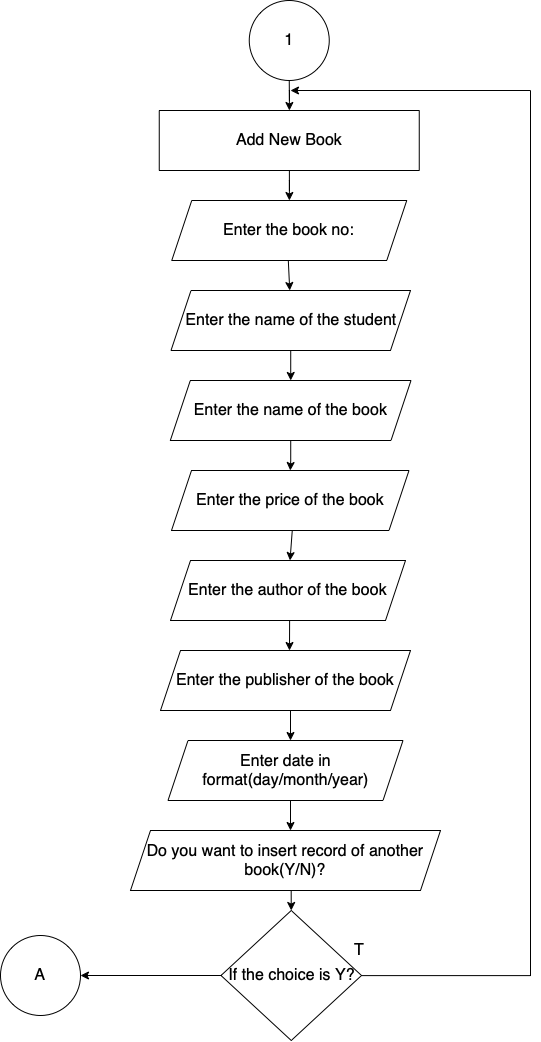

The diagram above was exported from draw.io. Its source (the exported page's mxGraphModel, read from the mxfile embedded in the PNG):
<mxGraphModel dx="1252" dy="1124" grid="1" gridSize="10" guides="1" tooltips="1" connect="1" arrows="1" fold="1" page="1" pageScale="1" pageWidth="850" pageHeight="1100" math="0" shadow="0">
  <root>
    <mxCell id="1BR3XYqejwrKCeJVi1DR-0" />
    <mxCell id="1BR3XYqejwrKCeJVi1DR-1" parent="1BR3XYqejwrKCeJVi1DR-0" />
    <mxCell id="3i1NDYL12XjvmC7lXjgc-0" value="" style="edgeStyle=orthogonalEdgeStyle;rounded=0;orthogonalLoop=1;jettySize=auto;html=1;fontSize=13;" edge="1" parent="1BR3XYqejwrKCeJVi1DR-1" source="1BR3XYqejwrKCeJVi1DR-3" target="PVOztOMZjDvcnkUqkmpc-1">
      <mxGeometry relative="1" as="geometry" />
    </mxCell>
    <mxCell id="1BR3XYqejwrKCeJVi1DR-3" value="1" style="ellipse;whiteSpace=wrap;html=1;aspect=fixed;fontSize=16;" vertex="1" parent="1BR3XYqejwrKCeJVi1DR-1">
      <mxGeometry x="1278.75" y="40" width="80" height="80" as="geometry" />
    </mxCell>
    <mxCell id="1BR3XYqejwrKCeJVi1DR-9" value="" style="group" vertex="1" connectable="0" parent="1BR3XYqejwrKCeJVi1DR-1">
      <mxGeometry x="1197.5" y="240" width="235" height="60" as="geometry" />
    </mxCell>
    <mxCell id="1BR3XYqejwrKCeJVi1DR-10" value="&lt;span&gt;Enter the book no:&lt;/span&gt;" style="shape=parallelogram;perimeter=parallelogramPerimeter;whiteSpace=wrap;html=1;fixedSize=1;fontSize=16;" vertex="1" parent="1BR3XYqejwrKCeJVi1DR-9">
      <mxGeometry x="3.75" width="235" height="60" as="geometry" />
    </mxCell>
    <mxCell id="1BR3XYqejwrKCeJVi1DR-12" value="" style="group" vertex="1" connectable="0" parent="1BR3XYqejwrKCeJVi1DR-1">
      <mxGeometry x="1200" y="330" width="240" height="60" as="geometry" />
    </mxCell>
    <mxCell id="1BR3XYqejwrKCeJVi1DR-13" value="&lt;span&gt;Enter the name of the student&lt;/span&gt;" style="shape=parallelogram;perimeter=parallelogramPerimeter;whiteSpace=wrap;html=1;fixedSize=1;fontSize=16;" vertex="1" parent="1BR3XYqejwrKCeJVi1DR-12">
      <mxGeometry x="0.5" width="239.5" height="60" as="geometry" />
    </mxCell>
    <mxCell id="1BR3XYqejwrKCeJVi1DR-15" value="" style="group" vertex="1" connectable="0" parent="1BR3XYqejwrKCeJVi1DR-1">
      <mxGeometry x="1191.5" y="420" width="250" height="60" as="geometry" />
    </mxCell>
    <mxCell id="1BR3XYqejwrKCeJVi1DR-16" value="&lt;span&gt;Enter the name of the book&lt;/span&gt;" style="shape=parallelogram;perimeter=parallelogramPerimeter;whiteSpace=wrap;html=1;fixedSize=1;fontSize=16;" vertex="1" parent="1BR3XYqejwrKCeJVi1DR-15">
      <mxGeometry x="8.31" width="240.69" height="60" as="geometry" />
    </mxCell>
    <mxCell id="1BR3XYqejwrKCeJVi1DR-18" value="" style="group" vertex="1" connectable="0" parent="1BR3XYqejwrKCeJVi1DR-1">
      <mxGeometry x="1201" y="510" width="237.5" height="60" as="geometry" />
    </mxCell>
    <mxCell id="1BR3XYqejwrKCeJVi1DR-19" value="&lt;span&gt;Enter the price of the book&lt;/span&gt;" style="shape=parallelogram;perimeter=parallelogramPerimeter;whiteSpace=wrap;html=1;fixedSize=1;fontSize=16;" vertex="1" parent="1BR3XYqejwrKCeJVi1DR-18">
      <mxGeometry width="237.5" height="60" as="geometry" />
    </mxCell>
    <mxCell id="1BR3XYqejwrKCeJVi1DR-21" value="" style="group" vertex="1" connectable="0" parent="1BR3XYqejwrKCeJVi1DR-1">
      <mxGeometry x="1195" y="600" width="240" height="60" as="geometry" />
    </mxCell>
    <mxCell id="1BR3XYqejwrKCeJVi1DR-22" value="&lt;span&gt;Enter the author of the book&lt;/span&gt;" style="shape=parallelogram;perimeter=parallelogramPerimeter;whiteSpace=wrap;html=1;fixedSize=1;fontSize=16;" vertex="1" parent="1BR3XYqejwrKCeJVi1DR-21">
      <mxGeometry x="5" width="235" height="60" as="geometry" />
    </mxCell>
    <mxCell id="1BR3XYqejwrKCeJVi1DR-24" value="" style="group" vertex="1" connectable="0" parent="1BR3XYqejwrKCeJVi1DR-1">
      <mxGeometry x="1190" y="690" width="250" height="60" as="geometry" />
    </mxCell>
    <mxCell id="1BR3XYqejwrKCeJVi1DR-25" value="&lt;span&gt;Enter the publisher of the book&lt;/span&gt;" style="shape=parallelogram;perimeter=parallelogramPerimeter;whiteSpace=wrap;html=1;fixedSize=1;fontSize=16;" vertex="1" parent="1BR3XYqejwrKCeJVi1DR-24">
      <mxGeometry width="250" height="60" as="geometry" />
    </mxCell>
    <mxCell id="1BR3XYqejwrKCeJVi1DR-27" value="" style="group" vertex="1" connectable="0" parent="1BR3XYqejwrKCeJVi1DR-1">
      <mxGeometry x="1197.5" y="780" width="235" height="60" as="geometry" />
    </mxCell>
    <mxCell id="1BR3XYqejwrKCeJVi1DR-28" value="&lt;span&gt;Enter date in format(day/month/year)&lt;/span&gt;" style="shape=parallelogram;perimeter=parallelogramPerimeter;whiteSpace=wrap;html=1;fixedSize=1;fontSize=16;" vertex="1" parent="1BR3XYqejwrKCeJVi1DR-27">
      <mxGeometry width="235" height="60" as="geometry" />
    </mxCell>
    <mxCell id="1BR3XYqejwrKCeJVi1DR-30" value="" style="group" vertex="1" connectable="0" parent="1BR3XYqejwrKCeJVi1DR-1">
      <mxGeometry x="1159.99" y="870" width="310.01" height="60" as="geometry" />
    </mxCell>
    <mxCell id="1BR3XYqejwrKCeJVi1DR-31" value="&lt;span&gt;Do you want to insert record of another book(Y/N)?&lt;/span&gt;" style="shape=parallelogram;perimeter=parallelogramPerimeter;whiteSpace=wrap;html=1;fixedSize=1;fontSize=16;" vertex="1" parent="1BR3XYqejwrKCeJVi1DR-30">
      <mxGeometry width="310.00999999999993" height="60" as="geometry" />
    </mxCell>
    <mxCell id="1BR3XYqejwrKCeJVi1DR-33" value="" style="group" vertex="1" connectable="0" parent="1BR3XYqejwrKCeJVi1DR-1">
      <mxGeometry x="1250.5" y="950" width="140.5" height="130" as="geometry" />
    </mxCell>
    <mxCell id="1BR3XYqejwrKCeJVi1DR-34" value="&lt;span&gt;If the choice is Y?&lt;/span&gt;" style="rhombus;whiteSpace=wrap;html=1;fontSize=16;" vertex="1" parent="1BR3XYqejwrKCeJVi1DR-33">
      <mxGeometry width="140.5" height="130" as="geometry" />
    </mxCell>
    <mxCell id="1BR3XYqejwrKCeJVi1DR-43" value="T" style="text;html=1;strokeColor=none;fillColor=none;align=center;verticalAlign=middle;whiteSpace=wrap;rounded=0;fontSize=16;" vertex="1" parent="1BR3XYqejwrKCeJVi1DR-1">
      <mxGeometry x="1358.75" y="975" width="60" height="30" as="geometry" />
    </mxCell>
    <mxCell id="1BR3XYqejwrKCeJVi1DR-45" value="A" style="ellipse;whiteSpace=wrap;html=1;aspect=fixed;fontSize=16;" vertex="1" parent="1BR3XYqejwrKCeJVi1DR-1">
      <mxGeometry x="1030" y="975" width="80" height="80" as="geometry" />
    </mxCell>
    <mxCell id="3i1NDYL12XjvmC7lXjgc-4" value="" style="edgeStyle=orthogonalEdgeStyle;rounded=0;orthogonalLoop=1;jettySize=auto;html=1;fontSize=13;" edge="1" parent="1BR3XYqejwrKCeJVi1DR-1" source="PVOztOMZjDvcnkUqkmpc-1" target="1BR3XYqejwrKCeJVi1DR-10">
      <mxGeometry relative="1" as="geometry" />
    </mxCell>
    <mxCell id="PVOztOMZjDvcnkUqkmpc-1" value="Add New Book" style="rounded=0;whiteSpace=wrap;html=1;fontSize=16;" vertex="1" parent="1BR3XYqejwrKCeJVi1DR-1">
      <mxGeometry x="1188.75" y="150" width="260" height="60" as="geometry" />
    </mxCell>
    <mxCell id="3i1NDYL12XjvmC7lXjgc-9" value="" style="edgeStyle=orthogonalEdgeStyle;rounded=0;orthogonalLoop=1;jettySize=auto;html=1;fontSize=13;" edge="1" parent="1BR3XYqejwrKCeJVi1DR-1" source="1BR3XYqejwrKCeJVi1DR-13" target="1BR3XYqejwrKCeJVi1DR-16">
      <mxGeometry relative="1" as="geometry" />
    </mxCell>
    <mxCell id="3i1NDYL12XjvmC7lXjgc-13" value="" style="edgeStyle=orthogonalEdgeStyle;rounded=0;orthogonalLoop=1;jettySize=auto;html=1;fontSize=13;" edge="1" parent="1BR3XYqejwrKCeJVi1DR-1" source="1BR3XYqejwrKCeJVi1DR-16" target="1BR3XYqejwrKCeJVi1DR-19">
      <mxGeometry relative="1" as="geometry" />
    </mxCell>
    <mxCell id="3i1NDYL12XjvmC7lXjgc-14" value="" style="edgeStyle=orthogonalEdgeStyle;rounded=0;orthogonalLoop=1;jettySize=auto;html=1;fontSize=13;" edge="1" parent="1BR3XYqejwrKCeJVi1DR-1">
      <mxGeometry relative="1" as="geometry">
        <mxPoint x="1317.8" y="300" as="sourcePoint" />
        <mxPoint x="1319.24" y="330" as="targetPoint" />
      </mxGeometry>
    </mxCell>
    <mxCell id="3i1NDYL12XjvmC7lXjgc-16" value="" style="edgeStyle=orthogonalEdgeStyle;rounded=0;orthogonalLoop=1;jettySize=auto;html=1;fontSize=13;" edge="1" parent="1BR3XYqejwrKCeJVi1DR-1">
      <mxGeometry relative="1" as="geometry">
        <mxPoint x="1321.76" y="570" as="sourcePoint" />
        <mxPoint x="1319.52" y="600" as="targetPoint" />
      </mxGeometry>
    </mxCell>
    <mxCell id="3i1NDYL12XjvmC7lXjgc-17" value="" style="edgeStyle=orthogonalEdgeStyle;rounded=0;orthogonalLoop=1;jettySize=auto;html=1;fontSize=13;" edge="1" parent="1BR3XYqejwrKCeJVi1DR-1">
      <mxGeometry relative="1" as="geometry">
        <mxPoint x="1321.52" y="660" as="sourcePoint" />
        <mxPoint x="1319" y="690" as="targetPoint" />
      </mxGeometry>
    </mxCell>
    <mxCell id="3i1NDYL12XjvmC7lXjgc-20" value="" style="edgeStyle=orthogonalEdgeStyle;rounded=0;orthogonalLoop=1;jettySize=auto;html=1;fontSize=13;" edge="1" parent="1BR3XYqejwrKCeJVi1DR-1">
      <mxGeometry relative="1" as="geometry">
        <mxPoint x="1320" y="750.0000000000001" as="sourcePoint" />
        <mxPoint x="1320" y="779.9999999999999" as="targetPoint" />
      </mxGeometry>
    </mxCell>
    <mxCell id="3i1NDYL12XjvmC7lXjgc-24" value="" style="edgeStyle=orthogonalEdgeStyle;rounded=0;orthogonalLoop=1;jettySize=auto;html=1;fontSize=13;" edge="1" parent="1BR3XYqejwrKCeJVi1DR-1">
      <mxGeometry relative="1" as="geometry">
        <mxPoint x="1320" y="840" as="sourcePoint" />
        <mxPoint x="1320" y="870" as="targetPoint" />
      </mxGeometry>
    </mxCell>
    <mxCell id="3i1NDYL12XjvmC7lXjgc-25" style="edgeStyle=orthogonalEdgeStyle;rounded=0;orthogonalLoop=1;jettySize=auto;html=1;entryX=1;entryY=0.5;entryDx=0;entryDy=0;fontSize=13;" edge="1" parent="1BR3XYqejwrKCeJVi1DR-1" source="1BR3XYqejwrKCeJVi1DR-34" target="1BR3XYqejwrKCeJVi1DR-45">
      <mxGeometry relative="1" as="geometry" />
    </mxCell>
    <mxCell id="3i1NDYL12XjvmC7lXjgc-27" value="" style="edgeStyle=orthogonalEdgeStyle;rounded=0;orthogonalLoop=1;jettySize=auto;html=1;fontSize=13;" edge="1" parent="1BR3XYqejwrKCeJVi1DR-1">
      <mxGeometry relative="1" as="geometry">
        <mxPoint x="1316" y="930" as="sourcePoint" />
        <mxPoint x="1320.7407407407409" y="950.0085672861474" as="targetPoint" />
      </mxGeometry>
    </mxCell>
    <mxCell id="3i1NDYL12XjvmC7lXjgc-28" style="edgeStyle=orthogonalEdgeStyle;rounded=0;orthogonalLoop=1;jettySize=auto;html=1;fontSize=13;endArrow=none;endFill=0;" edge="1" parent="1BR3XYqejwrKCeJVi1DR-1" source="1BR3XYqejwrKCeJVi1DR-34">
      <mxGeometry relative="1" as="geometry">
        <mxPoint x="1560" y="130" as="targetPoint" />
      </mxGeometry>
    </mxCell>
    <mxCell id="3i1NDYL12XjvmC7lXjgc-29" value="" style="endArrow=none;html=1;rounded=0;fontSize=13;startArrow=classic;startFill=1;" edge="1" parent="1BR3XYqejwrKCeJVi1DR-1">
      <mxGeometry width="50" height="50" relative="1" as="geometry">
        <mxPoint x="1320" y="130" as="sourcePoint" />
        <mxPoint x="1560" y="130" as="targetPoint" />
      </mxGeometry>
    </mxCell>
  </root>
</mxGraphModel>